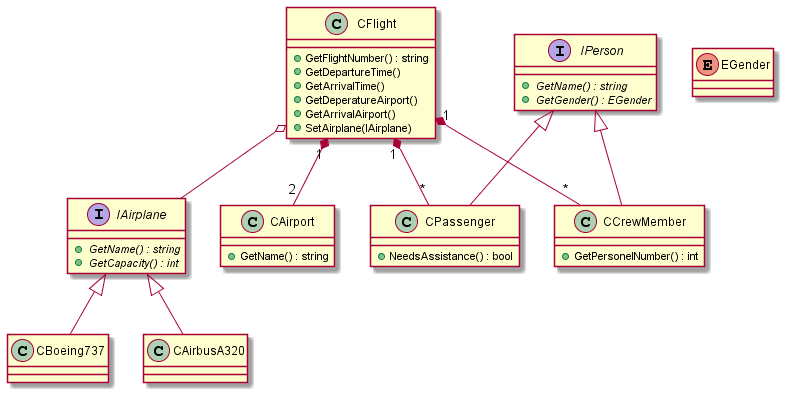

The diagram above was rendered by PlantUML. Its source (embedded in the PNG):
@startuml ClassDiagram

interface IAirplane {
  + {abstract} GetName() : string
  + {abstract} GetCapacity() : int
}

interface IPerson {
  + {abstract} GetName() : string
  + {abstract} GetGender() : EGender
}

class CBoeing737
class CAirbusA320

class CFlight {
  +GetFlightNumber() : string
  +GetDepartureTime()
  +GetArrivalTime()
  +GetDeperatureAirport()
  +GetArrivalAirport()
  +SetAirplane(IAirplane)
}

class CPassenger {
  +NeedsAssistance() : bool
}

class CCrewMember {
  +GetPersonelNumber() : int
}

class CAirport {
  +GetName() : string
}

enum EGender

IAirplane <|-- CBoeing737
IAirplane <|-- CAirbusA320
IPerson <|-- CCrewMember
IPerson <|-- CPassenger

CFlight o-- IAirplane
CFlight "1" *-- "*" CCrewMember
CFlight "1" *-- "*" CPassenger
CFlight "1" *-- "2" CAirport

@enduml